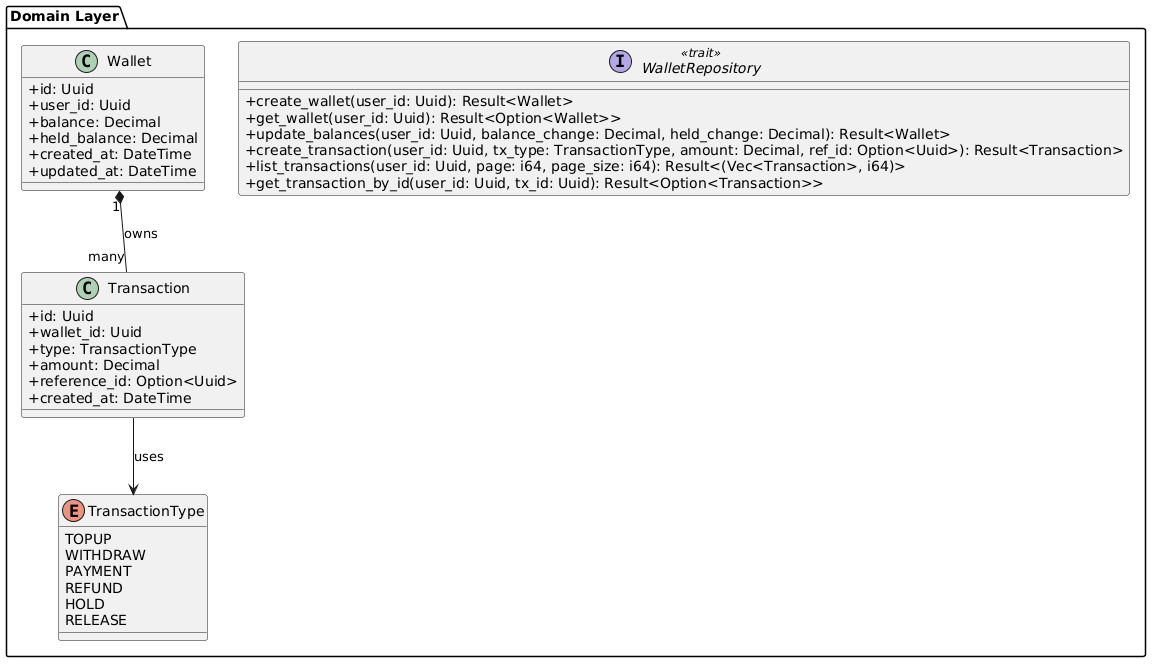

The diagram above was rendered by PlantUML. Its source (embedded in the PNG):
@startuml
skinparam classAttributeIconSize 0

package "Domain Layer" {
    enum TransactionType {
        TOPUP
        WITHDRAW
        PAYMENT
        REFUND
        HOLD
        RELEASE
    }

    class Wallet {
        + id: Uuid
        + user_id: Uuid
        + balance: Decimal
        + held_balance: Decimal
        + created_at: DateTime
        + updated_at: DateTime
    }

    class Transaction {
        + id: Uuid
        + wallet_id: Uuid
        + type: TransactionType
        + amount: Decimal
        + reference_id: Option<Uuid>
        + created_at: DateTime
    }

    interface WalletRepository <<trait>> {
        + create_wallet(user_id: Uuid): Result<Wallet>
        + get_wallet(user_id: Uuid): Result<Option<Wallet>>
        + update_balances(user_id: Uuid, balance_change: Decimal, held_change: Decimal): Result<Wallet>
        + create_transaction(user_id: Uuid, tx_type: TransactionType, amount: Decimal, ref_id: Option<Uuid>): Result<Transaction>
        + list_transactions(user_id: Uuid, page: i64, page_size: i64): Result<(Vec<Transaction>, i64)>
        + get_transaction_by_id(user_id: Uuid, tx_id: Uuid): Result<Option<Transaction>>
    }

    Wallet "1" *-- "many" Transaction : owns
    Transaction --> TransactionType : uses
}
@enduml